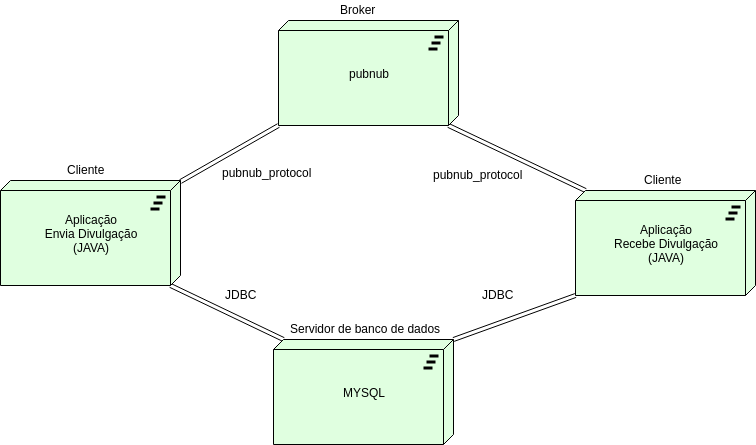

The diagram above was exported from draw.io. Its source (the exported page's mxGraphModel, read from the mxfile embedded in the PNG):
<mxGraphModel dx="1041" dy="1684" grid="1" gridSize="10" guides="1" tooltips="1" connect="1" arrows="1" fold="1" page="1" pageScale="1" pageWidth="827" pageHeight="1169" math="0" shadow="0">
  <root>
    <mxCell id="0" />
    <mxCell id="1" parent="0" />
    <mxCell id="npq66MdbiBFvOdr082di-7" style="edgeStyle=none;shape=link;rounded=0;orthogonalLoop=1;jettySize=auto;html=1;entryX=0;entryY=0;entryDx=10;entryDy=0;entryPerimeter=0;exitX=1;exitY=1;exitDx=-10;exitDy=0;exitPerimeter=0;" parent="1" source="HlEVQCR_mb8WELuY89qg-1" target="npq66MdbiBFvOdr082di-4" edge="1">
      <mxGeometry relative="1" as="geometry" />
    </mxCell>
    <mxCell id="46API5MzAuG_3GJO0e04-2" style="edgeStyle=none;shape=link;rounded=0;orthogonalLoop=1;jettySize=auto;html=1;entryX=0;entryY=1;entryDx=0;entryDy=0;entryPerimeter=0;" parent="1" source="HlEVQCR_mb8WELuY89qg-1" target="46API5MzAuG_3GJO0e04-1" edge="1">
      <mxGeometry relative="1" as="geometry" />
    </mxCell>
    <mxCell id="HlEVQCR_mb8WELuY89qg-1" value="Aplicação&lt;br&gt;Envia Divulgação&lt;br&gt;(JAVA)" style="html=1;outlineConnect=0;whiteSpace=wrap;fillColor=#E0FFE0;strokeColor=#000000;shape=mxgraph.archimate3.tech;techType=plateau;" parent="1" vertex="1">
      <mxGeometry x="140" y="100" width="180" height="105" as="geometry" />
    </mxCell>
    <mxCell id="npq66MdbiBFvOdr082di-3" value="&lt;span style=&quot;text-align: center ; white-space: normal&quot;&gt;Cliente&lt;/span&gt;" style="text;html=1;resizable=0;points=[];autosize=1;align=left;verticalAlign=top;spacingTop=-4;" parent="1" vertex="1">
      <mxGeometry x="205" y="80" width="50" height="20" as="geometry" />
    </mxCell>
    <mxCell id="npq66MdbiBFvOdr082di-4" value="MYSQL" style="html=1;outlineConnect=0;whiteSpace=wrap;fillColor=#E0FFE0;strokeColor=#000000;shape=mxgraph.archimate3.tech;techType=plateau;" parent="1" vertex="1">
      <mxGeometry x="413" y="259" width="180" height="105" as="geometry" />
    </mxCell>
    <mxCell id="npq66MdbiBFvOdr082di-5" value="Servidor de banco de dados" style="text;html=1;resizable=0;points=[];autosize=1;align=left;verticalAlign=top;spacingTop=-4;" parent="1" vertex="1">
      <mxGeometry x="428" y="239" width="170" height="20" as="geometry" />
    </mxCell>
    <mxCell id="npq66MdbiBFvOdr082di-8" value="JDBC" style="text;html=1;resizable=0;points=[];autosize=1;align=left;verticalAlign=top;spacingTop=-4;" parent="1" vertex="1">
      <mxGeometry x="363" y="205" width="50" height="20" as="geometry" />
    </mxCell>
    <mxCell id="46API5MzAuG_3GJO0e04-5" style="edgeStyle=none;shape=link;rounded=0;orthogonalLoop=1;jettySize=auto;html=1;entryX=0;entryY=0;entryDx=10;entryDy=0;entryPerimeter=0;exitX=1;exitY=1;exitDx=-10;exitDy=0;exitPerimeter=0;" parent="1" source="46API5MzAuG_3GJO0e04-1" target="46API5MzAuG_3GJO0e04-4" edge="1">
      <mxGeometry relative="1" as="geometry" />
    </mxCell>
    <mxCell id="46API5MzAuG_3GJO0e04-1" value="pubnub" style="html=1;outlineConnect=0;whiteSpace=wrap;fillColor=#E0FFE0;strokeColor=#000000;shape=mxgraph.archimate3.tech;techType=plateau;" parent="1" vertex="1">
      <mxGeometry x="418" y="-60" width="180" height="105" as="geometry" />
    </mxCell>
    <mxCell id="46API5MzAuG_3GJO0e04-3" value="pubnub_protocol" style="text;html=1;resizable=0;points=[];autosize=1;align=left;verticalAlign=top;spacingTop=-4;" parent="1" vertex="1">
      <mxGeometry x="360" y="83" width="100" height="20" as="geometry" />
    </mxCell>
    <mxCell id="46API5MzAuG_3GJO0e04-9" style="edgeStyle=none;shape=link;rounded=0;orthogonalLoop=1;jettySize=auto;html=1;entryX=1;entryY=0;entryDx=0;entryDy=0;entryPerimeter=0;exitX=0;exitY=1;exitDx=0;exitDy=0;exitPerimeter=0;" parent="1" source="46API5MzAuG_3GJO0e04-4" target="npq66MdbiBFvOdr082di-4" edge="1">
      <mxGeometry relative="1" as="geometry" />
    </mxCell>
    <mxCell id="46API5MzAuG_3GJO0e04-4" value="Aplicação&lt;br&gt;Recebe Divulgação&lt;br&gt;(JAVA)" style="html=1;outlineConnect=0;whiteSpace=wrap;fillColor=#E0FFE0;strokeColor=#000000;shape=mxgraph.archimate3.tech;techType=plateau;" parent="1" vertex="1">
      <mxGeometry x="715" y="110" width="180" height="105" as="geometry" />
    </mxCell>
    <mxCell id="46API5MzAuG_3GJO0e04-6" value="pubnub_protocol" style="text;html=1;resizable=0;points=[];autosize=1;align=left;verticalAlign=top;spacingTop=-4;" parent="1" vertex="1">
      <mxGeometry x="571" y="85" width="100" height="20" as="geometry" />
    </mxCell>
    <mxCell id="46API5MzAuG_3GJO0e04-8" value="Broker" style="text;html=1;resizable=0;points=[];autosize=1;align=left;verticalAlign=top;spacingTop=-4;" parent="1" vertex="1">
      <mxGeometry x="478" y="-80" width="50" height="20" as="geometry" />
    </mxCell>
    <mxCell id="46API5MzAuG_3GJO0e04-10" value="JDBC" style="text;html=1;resizable=0;points=[];autosize=1;align=left;verticalAlign=top;spacingTop=-4;" parent="1" vertex="1">
      <mxGeometry x="620" y="205" width="50" height="20" as="geometry" />
    </mxCell>
    <mxCell id="46API5MzAuG_3GJO0e04-11" value="Cliente" style="text;html=1;resizable=0;points=[];autosize=1;align=left;verticalAlign=top;spacingTop=-4;" parent="1" vertex="1">
      <mxGeometry x="782" y="90" width="50" height="20" as="geometry" />
    </mxCell>
  </root>
</mxGraphModel>